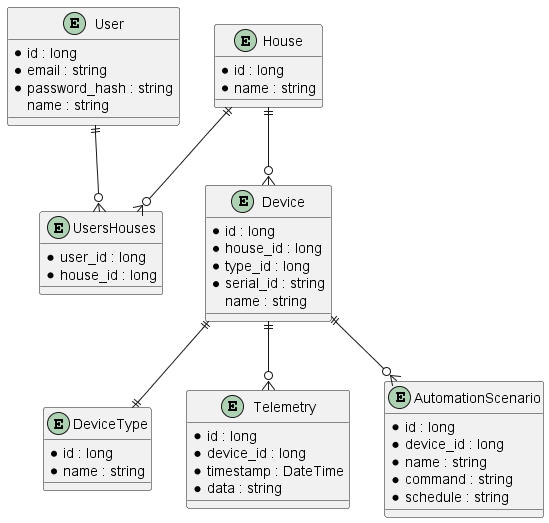

The diagram above was rendered by PlantUML. Its source (embedded in the PNG):
@startuml ErModel

entity User {
    * id : long
    * email : string
    * password_hash : string
    name : string
}

entity House {
    * id : long
    * name : string
}

entity UsersHouses {
    * user_id : long
    * house_id : long
}

entity Device {
    * id : long
    * house_id : long
    * type_id : long
    * serial_id : string
    name : string
}

entity DeviceType {
    * id : long
    * name : string
}

entity Telemetry {
    * id : long
    * device_id : long
    * timestamp : DateTime
    * data : string
}

entity AutomationScenario {
    * id : long
    * device_id : long
    * name : string    
    * command : string
    * schedule : string
}

User ||--o{ UsersHouses
House ||--o{ UsersHouses
House ||--o{ Device
Device ||--|| DeviceType
Device ||--o{ Telemetry
Device ||--o{ AutomationScenario

@enduml